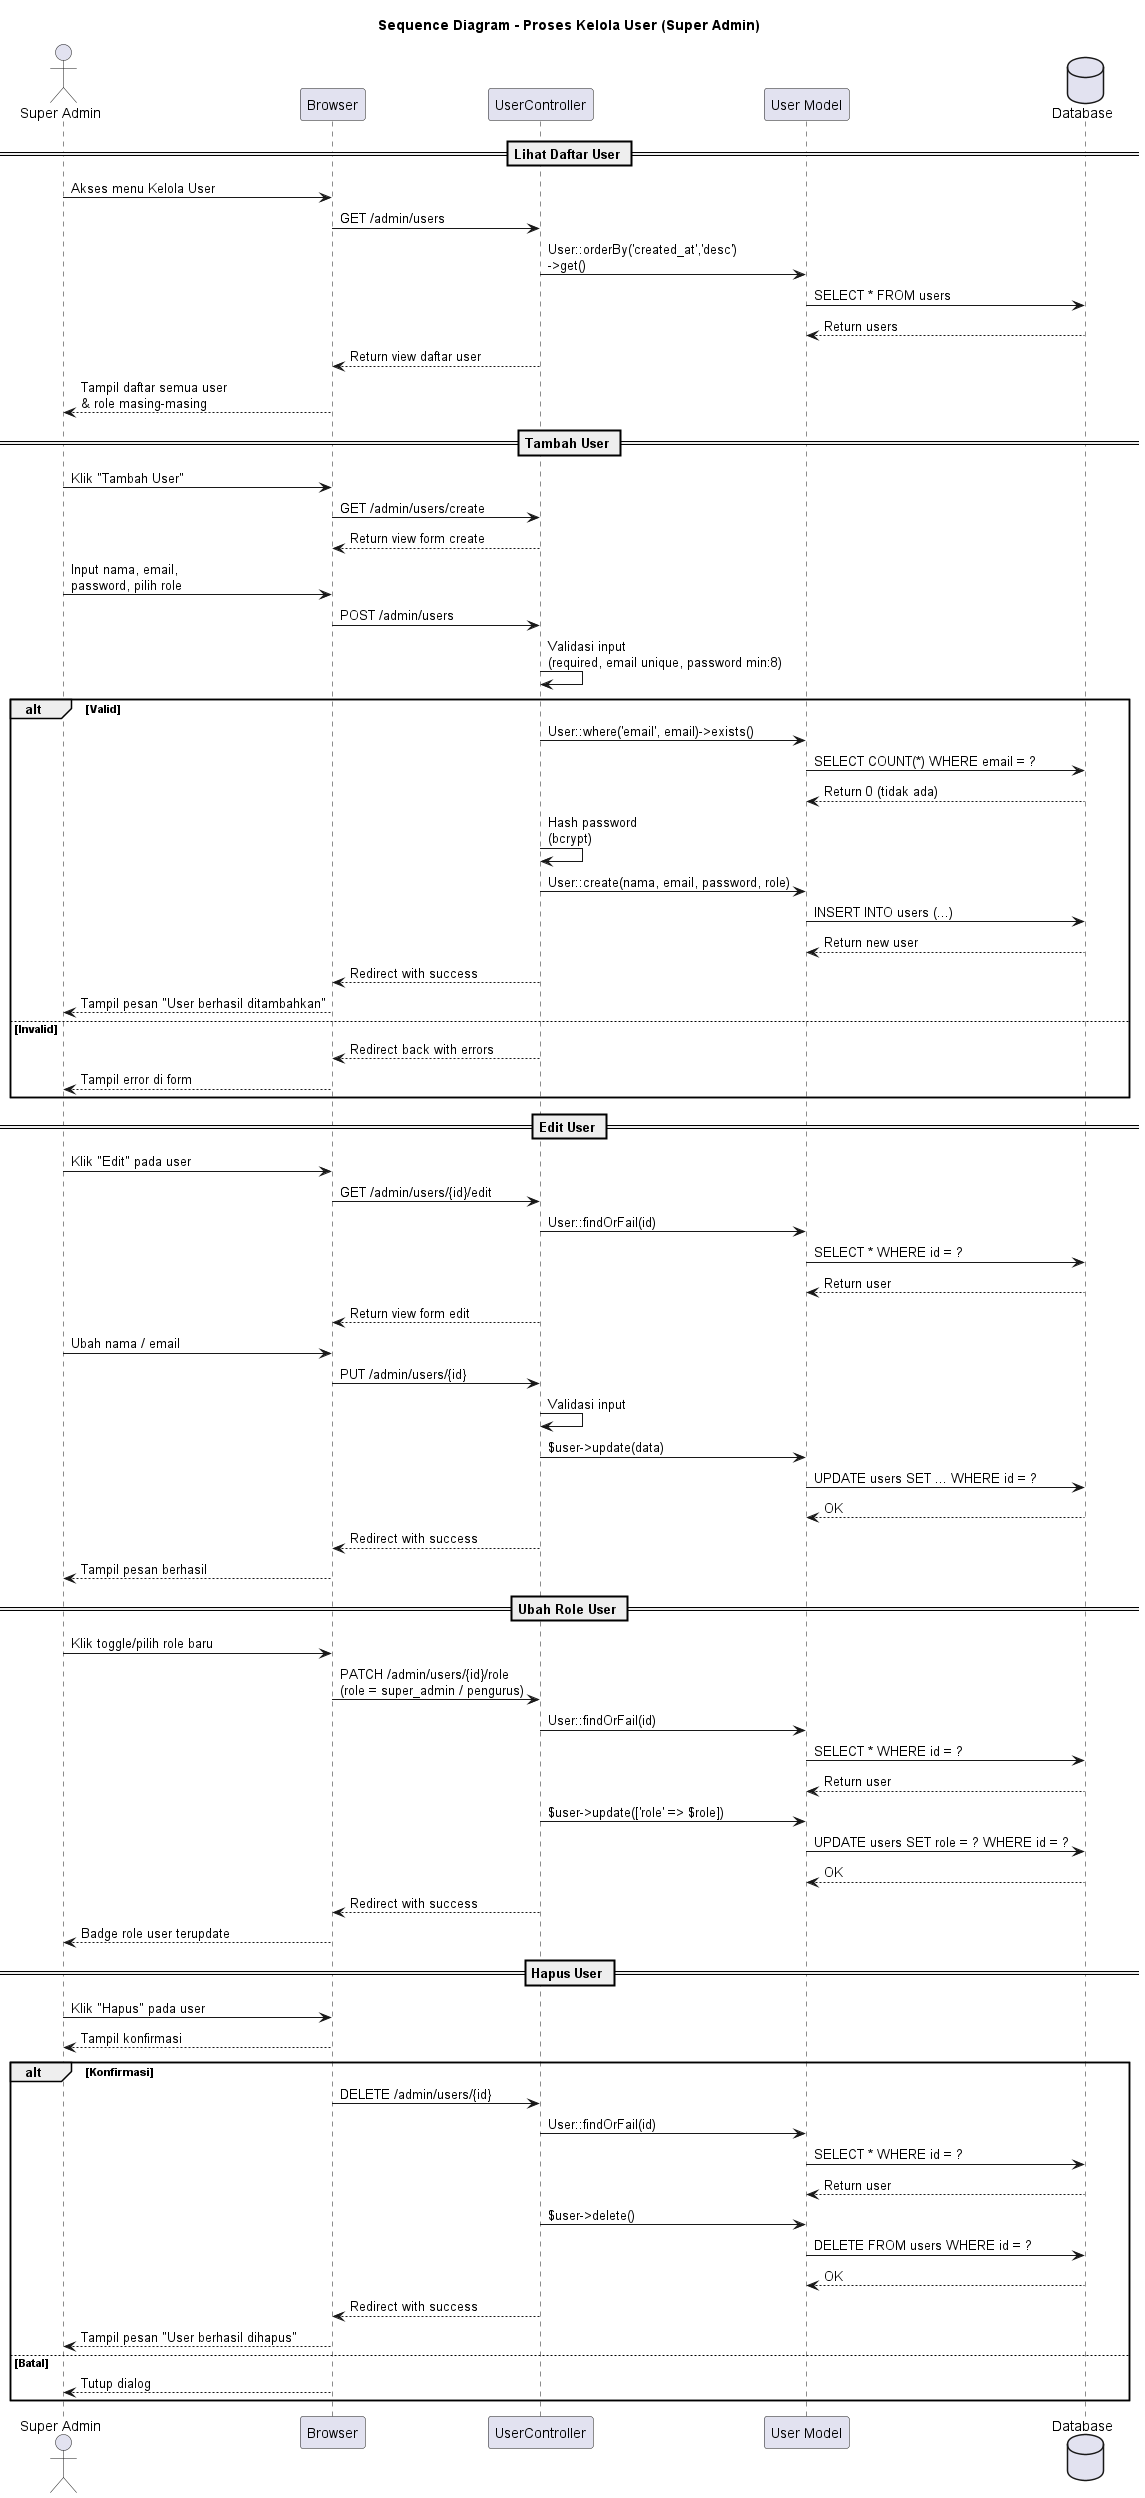

The diagram above was rendered by PlantUML. Its source (embedded in the PNG):
@startuml SD_Kelola_User
title Sequence Diagram - Proses Kelola User (Super Admin)

actor "Super Admin" as admin
participant "Browser" as browser
participant "UserController" as controller
participant "User Model" as model
database "Database" as db

== Lihat Daftar User ==

admin -> browser : Akses menu Kelola User
browser -> controller : GET /admin/users
controller -> model : User::orderBy('created_at','desc')\n->get()
model -> db : SELECT * FROM users
db --> model : Return users
controller --> browser : Return view daftar user
browser --> admin : Tampil daftar semua user\n& role masing-masing

== Tambah User ==

admin -> browser : Klik "Tambah User"
browser -> controller : GET /admin/users/create
controller --> browser : Return view form create
admin -> browser : Input nama, email,\npassword, pilih role
browser -> controller : POST /admin/users
controller -> controller : Validasi input\n(required, email unique, password min:8)
alt Valid
    controller -> model : User::where('email', email)->exists()
    model -> db : SELECT COUNT(*) WHERE email = ?
    db --> model : Return 0 (tidak ada)
    controller -> controller : Hash password\n(bcrypt)
    controller -> model : User::create(nama, email, password, role)
    model -> db : INSERT INTO users (...)
    db --> model : Return new user
    controller --> browser : Redirect with success
    browser --> admin : Tampil pesan "User berhasil ditambahkan"
else Invalid
    controller --> browser : Redirect back with errors
    browser --> admin : Tampil error di form
end

== Edit User ==

admin -> browser : Klik "Edit" pada user
browser -> controller : GET /admin/users/{id}/edit
controller -> model : User::findOrFail(id)
model -> db : SELECT * WHERE id = ?
db --> model : Return user
controller --> browser : Return view form edit
admin -> browser : Ubah nama / email
browser -> controller : PUT /admin/users/{id}
controller -> controller : Validasi input
controller -> model : $user->update(data)
model -> db : UPDATE users SET ... WHERE id = ?
db --> model : OK
controller --> browser : Redirect with success
browser --> admin : Tampil pesan berhasil

== Ubah Role User ==

admin -> browser : Klik toggle/pilih role baru
browser -> controller : PATCH /admin/users/{id}/role\n(role = super_admin / pengurus)
controller -> model : User::findOrFail(id)
model -> db : SELECT * WHERE id = ?
db --> model : Return user
controller -> model : $user->update(['role' => $role])
model -> db : UPDATE users SET role = ? WHERE id = ?
db --> model : OK
controller --> browser : Redirect with success
browser --> admin : Badge role user terupdate

== Hapus User ==

admin -> browser : Klik "Hapus" pada user
browser --> admin : Tampil konfirmasi
alt Konfirmasi
    browser -> controller : DELETE /admin/users/{id}
    controller -> model : User::findOrFail(id)
    model -> db : SELECT * WHERE id = ?
    db --> model : Return user
    controller -> model : $user->delete()
    model -> db : DELETE FROM users WHERE id = ?
    db --> model : OK
    controller --> browser : Redirect with success
    browser --> admin : Tampil pesan "User berhasil dihapus"
else Batal
    browser --> admin : Tutup dialog
end

@enduml